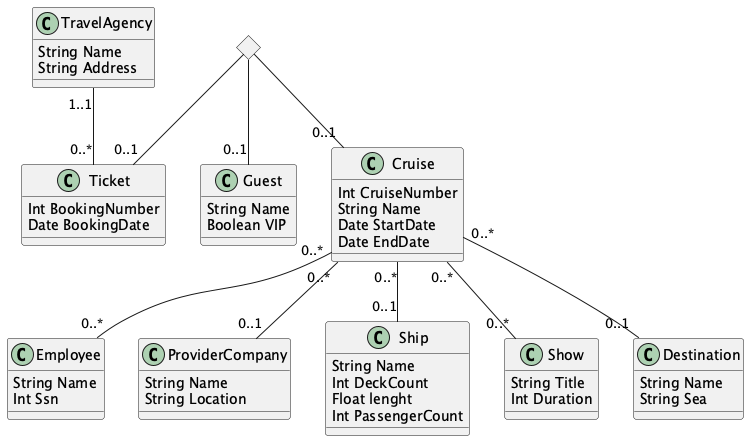

The diagram above was rendered by PlantUML. Its source (embedded in the PNG):
@startuml
class TravelAgency {
 String Name
 String Address
}

class Ticket {
 Int BookingNumber
 Date BookingDate
}

class Guest {
 String Name
 Boolean VIP
}

class Employee {
 String Name
 Int Ssn
}

class Cruise {
 Int CruiseNumber
 String Name
 Date StartDate
 Date EndDate
}

class ProviderCompany {
 String Name
 String Location
}

class Ship {
 String Name
 Int DeckCount
 Float lenght
 Int PassengerCount
}

class Show {
 String Title
 Int Duration
}

class Destination {
 String Name
 String Sea
}

<> diamond

Cruise "0..*"--"0..1" ProviderCompany
Cruise "0..*"--"0..*" Employee
Cruise "0..*"--"0..1" Ship
TravelAgency "1..1"--"0..*" Ticket
Cruise "0..*"--"0..1" Destination
Cruise "0..*"--"0..*" Show

diamond --"0..1" Guest
diamond --"0..1" Ticket
diamond --"0..1" Cruise

@enduml